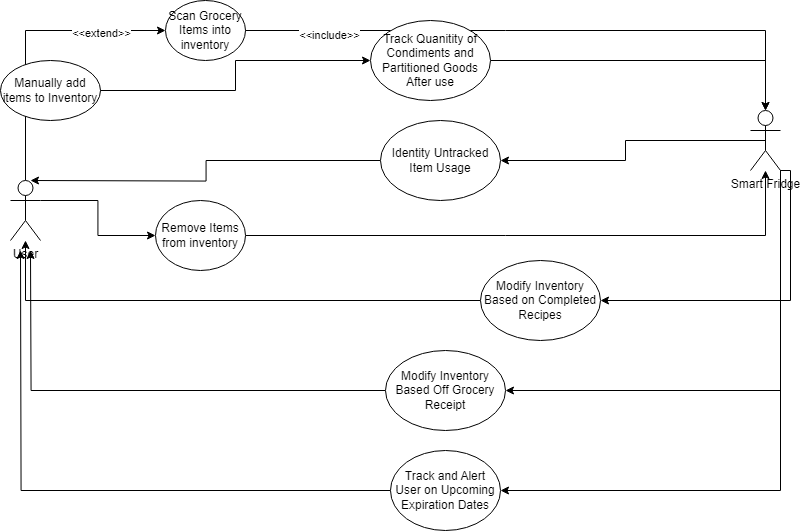

The diagram above was exported from draw.io. Its source (the exported page's mxGraphModel, read from the mxfile embedded in the PNG):
<mxGraphModel dx="1457" dy="661" grid="1" gridSize="10" guides="1" tooltips="1" connect="1" arrows="1" fold="1" page="1" pageScale="1" pageWidth="850" pageHeight="1100" math="0" shadow="0">
  <root>
    <mxCell id="0" />
    <mxCell id="1" parent="0" />
    <mxCell id="hqKMSuDUKE1O2-2fQWNQ-56" style="edgeStyle=orthogonalEdgeStyle;rounded=0;orthogonalLoop=1;jettySize=auto;html=1;exitX=1;exitY=0.3333333333333333;exitDx=0;exitDy=0;exitPerimeter=0;entryX=0;entryY=0.5;entryDx=0;entryDy=0;" edge="1" parent="1" source="hqKMSuDUKE1O2-2fQWNQ-1" target="hqKMSuDUKE1O2-2fQWNQ-24">
      <mxGeometry relative="1" as="geometry" />
    </mxCell>
    <mxCell id="hqKMSuDUKE1O2-2fQWNQ-58" style="edgeStyle=orthogonalEdgeStyle;rounded=0;orthogonalLoop=1;jettySize=auto;html=1;exitX=0.5;exitY=0;exitDx=0;exitDy=0;exitPerimeter=0;entryX=0;entryY=0.5;entryDx=0;entryDy=0;" edge="1" parent="1" source="hqKMSuDUKE1O2-2fQWNQ-1" target="hqKMSuDUKE1O2-2fQWNQ-27">
      <mxGeometry relative="1" as="geometry" />
    </mxCell>
    <mxCell id="hqKMSuDUKE1O2-2fQWNQ-73" value="&amp;lt;&amp;lt;extend&amp;gt;&amp;gt;" style="edgeLabel;html=1;align=center;verticalAlign=middle;resizable=0;points=[];" vertex="1" connectable="0" parent="hqKMSuDUKE1O2-2fQWNQ-58">
      <mxGeometry x="0.5593" y="-2" relative="1" as="geometry">
        <mxPoint as="offset" />
      </mxGeometry>
    </mxCell>
    <mxCell id="hqKMSuDUKE1O2-2fQWNQ-1" value="User&lt;div&gt;&lt;br&gt;&lt;/div&gt;" style="shape=umlActor;verticalLabelPosition=bottom;verticalAlign=top;html=1;outlineConnect=0;" vertex="1" parent="1">
      <mxGeometry x="50" y="280" width="30" height="60" as="geometry" />
    </mxCell>
    <mxCell id="hqKMSuDUKE1O2-2fQWNQ-61" style="edgeStyle=orthogonalEdgeStyle;rounded=0;orthogonalLoop=1;jettySize=auto;html=1;exitX=0.5;exitY=0.5;exitDx=0;exitDy=0;exitPerimeter=0;" edge="1" parent="1" source="hqKMSuDUKE1O2-2fQWNQ-4" target="hqKMSuDUKE1O2-2fQWNQ-33">
      <mxGeometry relative="1" as="geometry" />
    </mxCell>
    <mxCell id="hqKMSuDUKE1O2-2fQWNQ-63" style="edgeStyle=orthogonalEdgeStyle;rounded=0;orthogonalLoop=1;jettySize=auto;html=1;exitX=1;exitY=1;exitDx=0;exitDy=0;exitPerimeter=0;" edge="1" parent="1" source="hqKMSuDUKE1O2-2fQWNQ-4" target="hqKMSuDUKE1O2-2fQWNQ-35">
      <mxGeometry relative="1" as="geometry">
        <Array as="points">
          <mxPoint x="830" y="400" />
        </Array>
      </mxGeometry>
    </mxCell>
    <mxCell id="hqKMSuDUKE1O2-2fQWNQ-65" style="edgeStyle=orthogonalEdgeStyle;rounded=0;orthogonalLoop=1;jettySize=auto;html=1;exitX=1;exitY=1;exitDx=0;exitDy=0;exitPerimeter=0;entryX=1;entryY=0.5;entryDx=0;entryDy=0;" edge="1" parent="1" source="hqKMSuDUKE1O2-2fQWNQ-4" target="hqKMSuDUKE1O2-2fQWNQ-38">
      <mxGeometry relative="1" as="geometry" />
    </mxCell>
    <mxCell id="hqKMSuDUKE1O2-2fQWNQ-67" style="edgeStyle=orthogonalEdgeStyle;rounded=0;orthogonalLoop=1;jettySize=auto;html=1;exitX=1;exitY=1;exitDx=0;exitDy=0;exitPerimeter=0;entryX=1;entryY=0.5;entryDx=0;entryDy=0;" edge="1" parent="1" source="hqKMSuDUKE1O2-2fQWNQ-4" target="hqKMSuDUKE1O2-2fQWNQ-41">
      <mxGeometry relative="1" as="geometry" />
    </mxCell>
    <mxCell id="hqKMSuDUKE1O2-2fQWNQ-4" value="Smart Fridge&lt;div&gt;&lt;br&gt;&lt;/div&gt;" style="shape=umlActor;verticalLabelPosition=bottom;verticalAlign=top;html=1;outlineConnect=0;" vertex="1" parent="1">
      <mxGeometry x="790" y="210" width="30" height="60" as="geometry" />
    </mxCell>
    <mxCell id="hqKMSuDUKE1O2-2fQWNQ-57" style="edgeStyle=orthogonalEdgeStyle;rounded=0;orthogonalLoop=1;jettySize=auto;html=1;exitX=1;exitY=0.5;exitDx=0;exitDy=0;" edge="1" parent="1" source="hqKMSuDUKE1O2-2fQWNQ-24" target="hqKMSuDUKE1O2-2fQWNQ-4">
      <mxGeometry relative="1" as="geometry" />
    </mxCell>
    <mxCell id="hqKMSuDUKE1O2-2fQWNQ-24" value="Remove Items from inventory" style="ellipse;whiteSpace=wrap;html=1;" vertex="1" parent="1">
      <mxGeometry x="195" y="300" width="90" height="70" as="geometry" />
    </mxCell>
    <mxCell id="hqKMSuDUKE1O2-2fQWNQ-27" value="Scan Grocery Items into inventory" style="ellipse;whiteSpace=wrap;html=1;" vertex="1" parent="1">
      <mxGeometry x="205" y="100" width="80" height="60" as="geometry" />
    </mxCell>
    <mxCell id="hqKMSuDUKE1O2-2fQWNQ-62" style="edgeStyle=orthogonalEdgeStyle;rounded=0;orthogonalLoop=1;jettySize=auto;html=1;exitX=0;exitY=0.5;exitDx=0;exitDy=0;" edge="1" parent="1" source="hqKMSuDUKE1O2-2fQWNQ-33">
      <mxGeometry relative="1" as="geometry">
        <mxPoint x="70" y="280" as="targetPoint" />
      </mxGeometry>
    </mxCell>
    <mxCell id="hqKMSuDUKE1O2-2fQWNQ-33" value="Identity Untracked Item Usage" style="ellipse;whiteSpace=wrap;html=1;" vertex="1" parent="1">
      <mxGeometry x="420" y="220" width="120" height="80" as="geometry" />
    </mxCell>
    <mxCell id="hqKMSuDUKE1O2-2fQWNQ-64" style="edgeStyle=orthogonalEdgeStyle;rounded=0;orthogonalLoop=1;jettySize=auto;html=1;exitX=0;exitY=0.5;exitDx=0;exitDy=0;" edge="1" parent="1" source="hqKMSuDUKE1O2-2fQWNQ-35" target="hqKMSuDUKE1O2-2fQWNQ-1">
      <mxGeometry relative="1" as="geometry" />
    </mxCell>
    <mxCell id="hqKMSuDUKE1O2-2fQWNQ-35" value="Modify Inventory Based on Completed Recipes" style="ellipse;whiteSpace=wrap;html=1;" vertex="1" parent="1">
      <mxGeometry x="520" y="360" width="120" height="80" as="geometry" />
    </mxCell>
    <mxCell id="hqKMSuDUKE1O2-2fQWNQ-66" style="edgeStyle=orthogonalEdgeStyle;rounded=0;orthogonalLoop=1;jettySize=auto;html=1;exitX=0;exitY=0.5;exitDx=0;exitDy=0;" edge="1" parent="1" source="hqKMSuDUKE1O2-2fQWNQ-38">
      <mxGeometry relative="1" as="geometry">
        <mxPoint x="70" y="350" as="targetPoint" />
      </mxGeometry>
    </mxCell>
    <mxCell id="hqKMSuDUKE1O2-2fQWNQ-38" value="Modify Inventory Based Off Grocery Receipt" style="ellipse;whiteSpace=wrap;html=1;" vertex="1" parent="1">
      <mxGeometry x="425" y="450" width="120" height="80" as="geometry" />
    </mxCell>
    <mxCell id="hqKMSuDUKE1O2-2fQWNQ-68" style="edgeStyle=orthogonalEdgeStyle;rounded=0;orthogonalLoop=1;jettySize=auto;html=1;exitX=0;exitY=0.5;exitDx=0;exitDy=0;" edge="1" parent="1" source="hqKMSuDUKE1O2-2fQWNQ-41">
      <mxGeometry relative="1" as="geometry">
        <mxPoint x="60" y="350" as="targetPoint" />
      </mxGeometry>
    </mxCell>
    <mxCell id="hqKMSuDUKE1O2-2fQWNQ-41" value="Track and Alert User on Upcoming Expiration Dates" style="ellipse;whiteSpace=wrap;html=1;" vertex="1" parent="1">
      <mxGeometry x="430" y="550" width="110" height="80" as="geometry" />
    </mxCell>
    <mxCell id="hqKMSuDUKE1O2-2fQWNQ-54" style="edgeStyle=orthogonalEdgeStyle;rounded=0;orthogonalLoop=1;jettySize=auto;html=1;exitX=1;exitY=0.5;exitDx=0;exitDy=0;" edge="1" parent="1" source="hqKMSuDUKE1O2-2fQWNQ-30" target="hqKMSuDUKE1O2-2fQWNQ-4">
      <mxGeometry relative="1" as="geometry" />
    </mxCell>
    <mxCell id="hqKMSuDUKE1O2-2fQWNQ-18" value="Manually add items to Inventory" style="ellipse;whiteSpace=wrap;html=1;" vertex="1" parent="1">
      <mxGeometry x="40" y="160" width="100" height="60" as="geometry" />
    </mxCell>
    <mxCell id="hqKMSuDUKE1O2-2fQWNQ-59" style="edgeStyle=orthogonalEdgeStyle;rounded=0;orthogonalLoop=1;jettySize=auto;html=1;exitX=1;exitY=0.5;exitDx=0;exitDy=0;entryX=0.5;entryY=0;entryDx=0;entryDy=0;entryPerimeter=0;" edge="1" parent="1" source="hqKMSuDUKE1O2-2fQWNQ-27" target="hqKMSuDUKE1O2-2fQWNQ-4">
      <mxGeometry relative="1" as="geometry" />
    </mxCell>
    <mxCell id="hqKMSuDUKE1O2-2fQWNQ-77" value="&amp;lt;&amp;lt;include&amp;gt;&amp;gt;" style="edgeLabel;html=1;align=center;verticalAlign=middle;resizable=0;points=[];" vertex="1" connectable="0" parent="hqKMSuDUKE1O2-2fQWNQ-59">
      <mxGeometry x="-0.7225" y="-4" relative="1" as="geometry">
        <mxPoint as="offset" />
      </mxGeometry>
    </mxCell>
    <mxCell id="hqKMSuDUKE1O2-2fQWNQ-60" value="" style="edgeStyle=orthogonalEdgeStyle;rounded=0;orthogonalLoop=1;jettySize=auto;html=1;exitX=1;exitY=0.5;exitDx=0;exitDy=0;" edge="1" parent="1" source="hqKMSuDUKE1O2-2fQWNQ-18" target="hqKMSuDUKE1O2-2fQWNQ-30">
      <mxGeometry relative="1" as="geometry">
        <mxPoint x="285" y="190" as="sourcePoint" />
        <mxPoint x="800" y="230" as="targetPoint" />
      </mxGeometry>
    </mxCell>
    <mxCell id="hqKMSuDUKE1O2-2fQWNQ-30" value="Track Quanitity of Condiments and Partitioned Goods After use" style="ellipse;whiteSpace=wrap;html=1;" vertex="1" parent="1">
      <mxGeometry x="410" y="120" width="120" height="80" as="geometry" />
    </mxCell>
  </root>
</mxGraphModel>